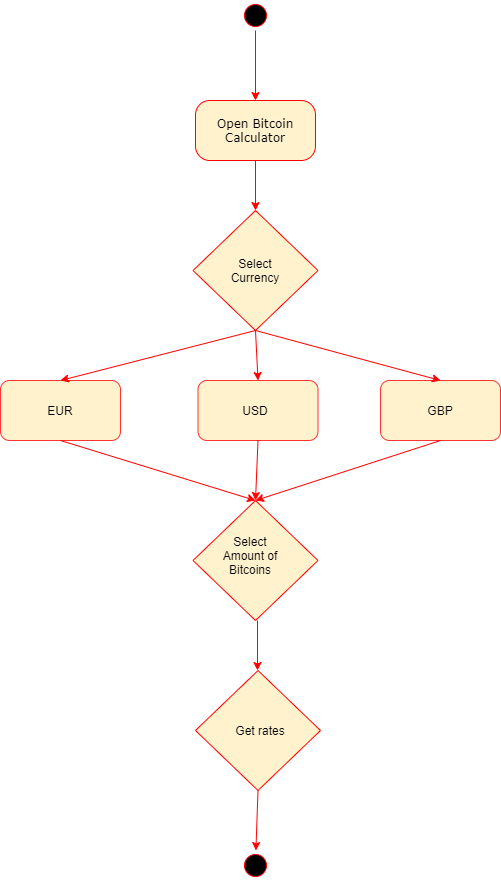

The diagram above was exported from draw.io. Its source (the exported page's mxGraphModel, read from the mxfile embedded in the PNG):
<mxGraphModel dx="1422" dy="804" grid="1" gridSize="10" guides="1" tooltips="1" connect="1" arrows="1" fold="1" page="1" pageScale="1" pageWidth="1100" pageHeight="850" background="#ffffff" math="0" shadow="0">
  <root>
    <mxCell id="0" />
    <mxCell id="1" parent="0" />
    <mxCell id="382b91b5511bd0f7-1" value="" style="ellipse;html=1;shape=startState;fillColor=#000000;strokeColor=#ff0000;rounded=1;shadow=0;comic=0;labelBackgroundColor=none;fontFamily=Verdana;fontSize=12;fontColor=#000000;align=center;direction=south;" parent="1" vertex="1">
      <mxGeometry x="340" y="20" width="30" height="30" as="geometry" />
    </mxCell>
    <mxCell id="382b91b5511bd0f7-6" value="Open Bitcoin Calculator" style="rounded=1;whiteSpace=wrap;html=1;arcSize=24;fillColor=#fff2cc;shadow=0;comic=0;labelBackgroundColor=none;fontFamily=Verdana;fontSize=12;align=center;strokeColor=#FF0000;" parent="1" vertex="1">
      <mxGeometry x="295" y="120" width="120" height="60" as="geometry" />
    </mxCell>
    <mxCell id="3dHTLkGcVCWlFULx7fs6-2" value="" style="endArrow=classic;html=1;exitX=0.5;exitY=1;exitDx=0;exitDy=0;strokeColor=#FF0000;" edge="1" parent="1" source="382b91b5511bd0f7-6" target="3dHTLkGcVCWlFULx7fs6-4">
      <mxGeometry width="50" height="50" relative="1" as="geometry">
        <mxPoint x="540" y="220" as="sourcePoint" />
        <mxPoint x="355" y="240" as="targetPoint" />
      </mxGeometry>
    </mxCell>
    <mxCell id="3dHTLkGcVCWlFULx7fs6-3" value="" style="endArrow=classic;html=1;strokeColor=#FF0000;exitX=1;exitY=0.5;exitDx=0;exitDy=0;" edge="1" parent="1" source="382b91b5511bd0f7-1" target="382b91b5511bd0f7-6">
      <mxGeometry width="50" height="50" relative="1" as="geometry">
        <mxPoint x="520" y="430" as="sourcePoint" />
        <mxPoint x="570" y="380" as="targetPoint" />
      </mxGeometry>
    </mxCell>
    <mxCell id="3dHTLkGcVCWlFULx7fs6-4" value="" style="rhombus;whiteSpace=wrap;html=1;fillColor=#fff2cc;strokeColor=#FF0000;" vertex="1" parent="1">
      <mxGeometry x="292.5" y="230" width="125" height="120" as="geometry" />
    </mxCell>
    <mxCell id="3dHTLkGcVCWlFULx7fs6-5" value="Select&lt;br&gt;Currency" style="text;html=1;strokeColor=none;fillColor=none;align=center;verticalAlign=middle;whiteSpace=wrap;rounded=0;" vertex="1" parent="1">
      <mxGeometry x="320" y="270" width="70" height="40" as="geometry" />
    </mxCell>
    <mxCell id="3dHTLkGcVCWlFULx7fs6-6" value="" style="rounded=1;whiteSpace=wrap;html=1;fillColor=#fff2cc;strokeColor=#FF3333;" vertex="1" parent="1">
      <mxGeometry x="480" y="400" width="120" height="60" as="geometry" />
    </mxCell>
    <mxCell id="3dHTLkGcVCWlFULx7fs6-7" value="" style="rounded=1;whiteSpace=wrap;html=1;fillColor=#fff2cc;strokeColor=#FF3333;" vertex="1" parent="1">
      <mxGeometry x="100" y="400" width="120" height="60" as="geometry" />
    </mxCell>
    <mxCell id="3dHTLkGcVCWlFULx7fs6-8" value="" style="rounded=1;whiteSpace=wrap;html=1;fillColor=#fff2cc;strokeColor=#FF3333;" vertex="1" parent="1">
      <mxGeometry x="297.5" y="400" width="120" height="60" as="geometry" />
    </mxCell>
    <mxCell id="3dHTLkGcVCWlFULx7fs6-12" value="" style="rhombus;whiteSpace=wrap;html=1;fillColor=#fff2cc;strokeColor=#FF0000;" vertex="1" parent="1">
      <mxGeometry x="292.5" y="520" width="125" height="120" as="geometry" />
    </mxCell>
    <mxCell id="3dHTLkGcVCWlFULx7fs6-13" value="" style="endArrow=classic;html=1;exitX=0.5;exitY=1;exitDx=0;exitDy=0;strokeColor=#FF0000;entryX=0.5;entryY=0;entryDx=0;entryDy=0;" edge="1" parent="1" source="3dHTLkGcVCWlFULx7fs6-4" target="3dHTLkGcVCWlFULx7fs6-7">
      <mxGeometry width="50" height="50" relative="1" as="geometry">
        <mxPoint x="660" y="300" as="sourcePoint" />
        <mxPoint x="660" y="350" as="targetPoint" />
      </mxGeometry>
    </mxCell>
    <mxCell id="3dHTLkGcVCWlFULx7fs6-14" value="" style="endArrow=classic;html=1;exitX=0.5;exitY=1;exitDx=0;exitDy=0;strokeColor=#FF0000;entryX=0.5;entryY=0;entryDx=0;entryDy=0;" edge="1" parent="1" source="3dHTLkGcVCWlFULx7fs6-4" target="3dHTLkGcVCWlFULx7fs6-8">
      <mxGeometry width="50" height="50" relative="1" as="geometry">
        <mxPoint x="760" y="320" as="sourcePoint" />
        <mxPoint x="760" y="370" as="targetPoint" />
      </mxGeometry>
    </mxCell>
    <mxCell id="3dHTLkGcVCWlFULx7fs6-15" value="" style="endArrow=classic;html=1;exitX=0.5;exitY=1;exitDx=0;exitDy=0;strokeColor=#FF0000;entryX=0.5;entryY=0;entryDx=0;entryDy=0;" edge="1" parent="1" source="3dHTLkGcVCWlFULx7fs6-4" target="3dHTLkGcVCWlFULx7fs6-6">
      <mxGeometry width="50" height="50" relative="1" as="geometry">
        <mxPoint x="660" y="280" as="sourcePoint" />
        <mxPoint x="660" y="330" as="targetPoint" />
      </mxGeometry>
    </mxCell>
    <mxCell id="3dHTLkGcVCWlFULx7fs6-16" value="" style="endArrow=classic;html=1;exitX=0.5;exitY=1;exitDx=0;exitDy=0;strokeColor=#FF0000;entryX=0.5;entryY=0;entryDx=0;entryDy=0;" edge="1" parent="1" source="3dHTLkGcVCWlFULx7fs6-7" target="3dHTLkGcVCWlFULx7fs6-12">
      <mxGeometry width="50" height="50" relative="1" as="geometry">
        <mxPoint x="690" y="570" as="sourcePoint" />
        <mxPoint x="690" y="620" as="targetPoint" />
      </mxGeometry>
    </mxCell>
    <mxCell id="3dHTLkGcVCWlFULx7fs6-17" value="" style="endArrow=classic;html=1;exitX=0.5;exitY=1;exitDx=0;exitDy=0;strokeColor=#FF0000;entryX=0.5;entryY=0;entryDx=0;entryDy=0;" edge="1" parent="1" source="3dHTLkGcVCWlFULx7fs6-8" target="3dHTLkGcVCWlFULx7fs6-12">
      <mxGeometry width="50" height="50" relative="1" as="geometry">
        <mxPoint x="750" y="550" as="sourcePoint" />
        <mxPoint x="750" y="600" as="targetPoint" />
      </mxGeometry>
    </mxCell>
    <mxCell id="3dHTLkGcVCWlFULx7fs6-18" value="" style="endArrow=classic;html=1;exitX=0.5;exitY=1;exitDx=0;exitDy=0;strokeColor=#FF0000;entryX=0.5;entryY=0;entryDx=0;entryDy=0;" edge="1" parent="1" source="3dHTLkGcVCWlFULx7fs6-6" target="3dHTLkGcVCWlFULx7fs6-12">
      <mxGeometry width="50" height="50" relative="1" as="geometry">
        <mxPoint x="650" y="550" as="sourcePoint" />
        <mxPoint x="650" y="600" as="targetPoint" />
      </mxGeometry>
    </mxCell>
    <mxCell id="3dHTLkGcVCWlFULx7fs6-19" value="EUR" style="text;html=1;strokeColor=none;fillColor=none;align=center;verticalAlign=middle;whiteSpace=wrap;rounded=0;" vertex="1" parent="1">
      <mxGeometry x="140" y="420" width="40" height="20" as="geometry" />
    </mxCell>
    <mxCell id="3dHTLkGcVCWlFULx7fs6-20" value="USD" style="text;html=1;strokeColor=none;fillColor=none;align=center;verticalAlign=middle;whiteSpace=wrap;rounded=0;" vertex="1" parent="1">
      <mxGeometry x="335" y="420" width="40" height="20" as="geometry" />
    </mxCell>
    <mxCell id="3dHTLkGcVCWlFULx7fs6-21" value="GBP" style="text;html=1;strokeColor=none;fillColor=none;align=center;verticalAlign=middle;whiteSpace=wrap;rounded=0;" vertex="1" parent="1">
      <mxGeometry x="520" y="420" width="40" height="20" as="geometry" />
    </mxCell>
    <mxCell id="3dHTLkGcVCWlFULx7fs6-22" value="Select&lt;br&gt;Amount of&lt;br&gt;Bitcoins" style="text;html=1;strokeColor=none;fillColor=none;align=center;verticalAlign=middle;whiteSpace=wrap;rounded=0;" vertex="1" parent="1">
      <mxGeometry x="310" y="550" width="80" height="50" as="geometry" />
    </mxCell>
    <mxCell id="3dHTLkGcVCWlFULx7fs6-23" value="" style="rhombus;whiteSpace=wrap;html=1;fillColor=#fff2cc;strokeColor=#FF0000;" vertex="1" parent="1">
      <mxGeometry x="295" y="690" width="125" height="120" as="geometry" />
    </mxCell>
    <mxCell id="3dHTLkGcVCWlFULx7fs6-24" value="" style="endArrow=classic;html=1;exitX=0.5;exitY=1;exitDx=0;exitDy=0;strokeColor=#FF0000;" edge="1" parent="1">
      <mxGeometry width="50" height="50" relative="1" as="geometry">
        <mxPoint x="357" y="640" as="sourcePoint" />
        <mxPoint x="357" y="690" as="targetPoint" />
      </mxGeometry>
    </mxCell>
    <mxCell id="3dHTLkGcVCWlFULx7fs6-25" value="Get rates" style="text;html=1;strokeColor=none;fillColor=none;align=center;verticalAlign=middle;whiteSpace=wrap;rounded=0;" vertex="1" parent="1">
      <mxGeometry x="310" y="740" width="100" height="20" as="geometry" />
    </mxCell>
    <mxCell id="3dHTLkGcVCWlFULx7fs6-26" value="" style="ellipse;html=1;shape=startState;fillColor=#000000;strokeColor=#ff0000;rounded=1;shadow=0;comic=0;labelBackgroundColor=none;fontFamily=Verdana;fontSize=12;fontColor=#000000;align=center;direction=south;" vertex="1" parent="1">
      <mxGeometry x="340" y="870" width="30" height="30" as="geometry" />
    </mxCell>
    <mxCell id="3dHTLkGcVCWlFULx7fs6-27" value="" style="endArrow=classic;html=1;strokeColor=#FF0000;exitX=0.5;exitY=1;exitDx=0;exitDy=0;" edge="1" parent="1" source="3dHTLkGcVCWlFULx7fs6-23" target="3dHTLkGcVCWlFULx7fs6-26">
      <mxGeometry width="50" height="50" relative="1" as="geometry">
        <mxPoint x="357.5" y="820" as="sourcePoint" />
        <mxPoint x="357" y="870" as="targetPoint" />
      </mxGeometry>
    </mxCell>
  </root>
</mxGraphModel>